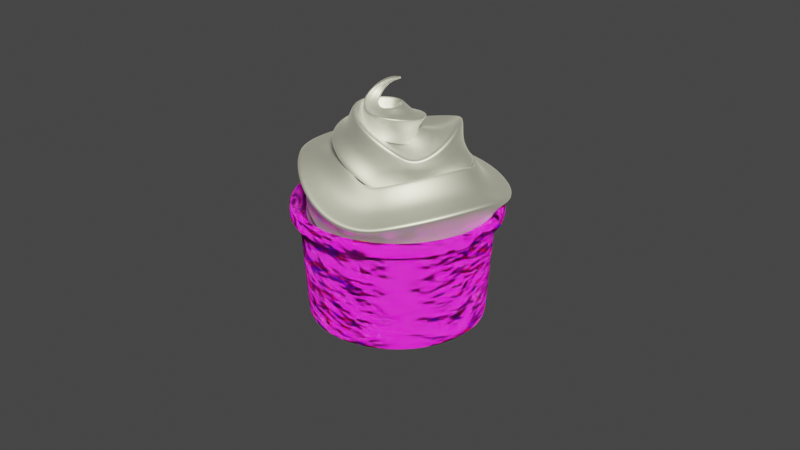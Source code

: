 # Source: ice_cream.blend  (saved by Blender 3.6.13; exported with 4.5.12 LTS)
import bpy
from mathutils import Matrix  # noqa: F401  (used for matrix-valued properties, if any)

bpy.ops.wm.read_factory_settings(use_empty=True)
scene = bpy.context.scene
scene.name = 'Scene'

# ---- collections
col_collection = bpy.data.collections.new('Collection'); scene.collection.children.link(col_collection)

# ---- images (referenced by path relative to the original .blend; pixels are not part of the script)
import os
ASSET_DIR = os.environ.get("B2B_ASSET_DIR", "")  # directory of the original .blend (textures are referenced by path, not embedded)
HERE = os.path.dirname(os.path.abspath(__file__))  # packed textures are extracted next to this script under _unpacked/

def load_image(name, relpath, width, height, colorspace="sRGB"):
    """Load a texture the original file referenced (path relative to the .blend, or extracted next to this script)."""
    p = next((c for c in (os.path.join(HERE, relpath), os.path.join(ASSET_DIR, relpath)) if relpath and os.path.exists(c)), "")
    if p:
        img = bpy.data.images.load(p, check_existing=True)
        img.name = name
    else:  # same state as the original file: an image datablock whose file is absent (Cycles renders it pink)
        img = bpy.data.images.new(name, width, height)
        img.source = "FILE"
        img.filepath = "//" + (relpath or name)
    img.colorspace_settings.name = colorspace
    return img
img_paper001_4k_jpg_roughness_jpg = load_image('Paper001_4K-JPG_Roughness.jpg', 'Paper001_4K-JPG/Paper001_4K-JPG_Roughness.jpg', 1024, 1024, 'Non-Color')
img_paper001_4k_jpg_normalgl_jpg = load_image('Paper001_4K-JPG_NormalGL.jpg', 'Paper001_4K-JPG/Paper001_4K-JPG_NormalGL.jpg', 1024, 1024, 'Non-Color')
img_paper001_4k_jpg_color_jpg = load_image('Paper001_4K-JPG_Color.jpg', 'Paper001_4K-JPG/Paper001_4K-JPG_Color.jpg', 1024, 1024, 'sRGB')
img_logo_png = load_image('logo.png', 'logo.png', 1024, 1024, 'sRGB')

# ---- materials (node trees are filled in below, after node groups)
mat_material_003 = bpy.data.materials.new('Material.003')
mat_material_003.use_transparent_shadow = False
mat_paper = bpy.data.materials.new('paper')
mat_paper.use_transparent_shadow = False

# ---- material node trees
mat_material_003.use_nodes = True; mat_material_003.node_tree.nodes.clear()
_N = mat_material_003.node_tree.nodes; _L = mat_material_003.node_tree.links
n0 = _N.new('ShaderNodeBsdfPrincipled'); n0.name = 'Principled BSDF'; n0.location = (-53, 350)
n0.distribution = 'GGX'
n0.subsurface_method = 'RANDOM_WALK_SKIN'
n0.inputs[0].default_value = (0.9904, 0.9904, 0.9904, 1.0)
n0.inputs[2].default_value = 0.6199
n0.inputs[3].default_value = 0.0
n0.inputs[8].default_value = 1.0
n0.inputs[9].default_value = (0.2, 0.2, 0.2)
n0.inputs[10].default_value = 0.04795
n0.inputs[11].default_value = 3.8
n0.inputs[12].default_value = 0.06022
n0.inputs[13].default_value = 0.9144
n0.inputs[19].default_value = 0.25
n0.inputs[20].default_value = 0.957
n0.inputs[24].default_value = 0.1505
n0.inputs[27].default_value = (0.0, 0.0, 0.0, 1.0)
n0.inputs[28].default_value = 1.0
n1 = _N.new('ShaderNodeOutputMaterial'); n1.name = 'Material Output'; n1.location = (237, 350)
_L.new(n0.outputs[0], n1.inputs[0])
n1.is_active_output = True
mat_paper.use_nodes = True; mat_paper.node_tree.nodes.clear()
_N = mat_paper.node_tree.nodes; _L = mat_paper.node_tree.links
n0 = _N.new('ShaderNodeTexImage'); n0.name = 'Image Texture.002'; n0.location = (-699, 61)
n0.image = img_paper001_4k_jpg_roughness_jpg
n1 = _N.new('ShaderNodeTexImage'); n1.name = 'Image Texture.001'; n1.location = (-711, -268)
n1.image = img_paper001_4k_jpg_normalgl_jpg
n2 = _N.new('ShaderNodeOutputMaterial'); n2.name = 'Material Output'; n2.location = (759, 327)
n3 = _N.new('ShaderNodeTexNoise'); n3.name = 'Noise Texture'; n3.location = (543, 204)
n3.inputs[2].default_value = 6.9
n4 = _N.new('ShaderNodeTexImage'); n4.name = 'Image Texture'; n4.location = (-719, 438)
n4.image = img_paper001_4k_jpg_color_jpg
n5 = _N.new('ShaderNodeRGBCurve'); n5.name = 'RGB Curves'; n5.location = (-410, 452)
_c = n5.mapping.curves[0]
while len(_c.points) > 2: _c.points.remove(_c.points[-1])
_c.points[0].location = (0.0, 0.0); _c.points[0].handle_type = 'AUTO'
_c.points[1].location = (0.19033, 0.73707); _c.points[1].handle_type = 'AUTO'
_p = _c.points.new(1.0, 1.0); _p.handle_type = 'AUTO'
_c = n5.mapping.curves[1]
while len(_c.points) > 2: _c.points.remove(_c.points[-1])
_c.points[0].location = (0.0, 0.0); _c.points[0].handle_type = 'AUTO'
_c.points[1].location = (0.52568, 0.26293); _c.points[1].handle_type = 'AUTO'
_p = _c.points.new(1.0, 1.0); _p.handle_type = 'AUTO'
_c = n5.mapping.curves[2]
while len(_c.points) > 2: _c.points.remove(_c.points[-1])
_c.points[0].location = (0.0, 0.0); _c.points[0].handle_type = 'AUTO'
_c.points[1].location = (0.87311, 0.51293); _c.points[1].handle_type = 'AUTO'
_p = _c.points.new(1.0, 1.0); _p.handle_type = 'AUTO'
_c = n5.mapping.curves[3]
while len(_c.points) > 2: _c.points.remove(_c.points[-1])
_c.points[0].location = (0.0, 0.0); _c.points[0].handle_type = 'AUTO'
_c.points[1].location = (0.39275, 0.60776); _c.points[1].handle_type = 'AUTO'
_p = _c.points.new(1.0, 1.0); _p.handle_type = 'AUTO'
n5.mapping.update()
n6 = _N.new('ShaderNodeMix'); n6.name = 'Mix'; n6.location = (-82, 759)
n6.data_type = 'RGBA'
n7 = _N.new('ShaderNodeTexImage'); n7.name = 'Image Texture.003'; n7.location = (-722, 809)
n7.image = img_logo_png
n7.extension = 'CLIP'
n8 = _N.new('ShaderNodeBsdfPrincipled'); n8.name = 'Principled BSDF'; n8.location = (176, 300)
n8.distribution = 'GGX'
n8.subsurface_method = 'RANDOM_WALK_SKIN'
n8.inputs[3].default_value = 1.45
n8.inputs[8].default_value = 1.0
n8.inputs[9].default_value = (3.4, 0.2, 0.1)
n8.inputs[10].default_value = 0.02405
n8.inputs[13].default_value = 0.02749
n8.inputs[27].default_value = (0.0, 0.0, 0.0, 1.0)
n8.inputs[28].default_value = 1.0
n9 = _N.new('ShaderNodeUVMap'); n9.name = 'UV Map'; n9.location = (-1027, 672)
n9.uv_map = 'Logo Map'
n10 = _N.new('ShaderNodeUVMap'); n10.name = 'UV Map.001'; n10.location = (-1079, 75)
n10.uv_map = 'Paper Map'
n11 = _N.new('ShaderNodeMix'); n11.name = 'Mix.001'; n11.location = (6, 180)
n11.data_type = 'RGBA'
n11.inputs[0].default_value = 0.02405
n11.inputs[7].default_value = (0.8, 0.8, 0.8, 1.0)
_L.new(n1.outputs[0], n8.inputs[5])
_L.new(n4.outputs[0], n5.inputs[1])
_L.new(n0.outputs[0], n8.inputs[2])
_L.new(n3.outputs[0], n2.inputs[2])
_L.new(n7.outputs[1], n6.inputs[0])
_L.new(n7.outputs[0], n6.inputs[7])
_L.new(n5.outputs[0], n6.inputs[6])
_L.new(n8.outputs[0], n2.inputs[0])
_L.new(n9.outputs[0], n7.inputs[0])
_L.new(n10.outputs[0], n4.inputs[0])
_L.new(n10.outputs[0], n0.inputs[0])
_L.new(n10.outputs[0], n1.inputs[0])
_L.new(n6.outputs[2], n11.inputs[6])
_L.new(n11.outputs[2], n8.inputs[0])
n2.is_active_output = True

# ---- world
world_world = bpy.data.worlds.new('World'); scene.world = world_world
world_world.use_nodes = True; world_world.node_tree.nodes.clear()
_N = world_world.node_tree.nodes; _L = world_world.node_tree.links
n0 = _N.new('ShaderNodeOutputWorld'); n0.name = 'World Output'; n0.location = (300, 300)
n1 = _N.new('ShaderNodeBackground'); n1.name = 'Background'; n1.location = (10, 300)
n1.inputs[0].default_value = (0.05088, 0.05088, 0.05088, 1.0)
_L.new(n1.outputs[0], n0.inputs[0])
n0.is_active_output = True
world_world.color = (0.05088, 0.05088, 0.05088)
world_world.use_sun_shadow = False
world_world.sun_shadow_jitter_overblur = 0.0

# ---- cameras
cam_camera = bpy.data.cameras.new('Camera')
cam_camera.clip_end = 100.0
cam_camera.ortho_scale = 7.314

# ---- lights
light_light = bpy.data.lights.new('Light', 'SUN')
light_light.color = (0.9876, 1.0, 0.7296)
light_light.transmission_factor = 0.0
light_light.angle = 0.1993
light_light.energy = 5.0
light_light.shadow_soft_size = 0.1
light_light.shadow_cascade_max_distance = 1000.0

# ---- meshes
me_cylinder_002 = bpy.data.meshes.new('Cylinder.002')
me_cylinder_002.from_pydata([(1.487e-10, 0.8886, -0.575), (0.0, 0.9607, 0.1324), (0.1734, 0.8716, -0.575), (0.1874, 0.9422, 0.1324), (0.3401, 0.821, -0.575), (0.3676, 0.8875, 0.1324), (0.4937, 0.7389, -0.575), (0.5337, 0.7988, 0.1324), (0.6284, 0.6284, -0.575), (0.6793, 0.6793, 0.1324), (0.7389, 0.4937, -0.575), (0.7988, 0.5337, 0.1324), (0.821, 0.3401, -0.575), (0.8875, 0.3676, 0.1324), (0.8716, 0.1734, -0.575), (0.9422, 0.1874, 0.1324), (0.8886, -2.597e-11, -0.575), (0.9607, 0.0, 0.1324), (0.8716, -0.1734, -0.575), (0.9422, -0.1874, 0.1324), (0.821, -0.3401, -0.575), (0.8875, -0.3676, 0.1324), (0.7389, -0.4937, -0.575), (0.7988, -0.5337, 0.1324), (0.6284, -0.6284, -0.575), (0.6793, -0.6793, 0.1324), (0.4937, -0.7389, -0.575), (0.5337, -0.7988, 0.1324), (0.3401, -0.821, -0.575), (0.3676, -0.8875, 0.1324), (0.1734, -0.8716, -0.575), (0.1874, -0.9422, 0.1324), (1.487e-10, -0.8886, -0.575), (0.0, -0.9607, 0.1324), (-0.1734, -0.8716, -0.575), (-0.1874, -0.9422, 0.1324), (-0.3401, -0.821, -0.575), (-0.3676, -0.8875, 0.1324), (-0.4937, -0.7389, -0.575), (-0.5337, -0.7988, 0.1324), (-0.6284, -0.6284, -0.575), (-0.6793, -0.6793, 0.1324), (-0.7389, -0.4937, -0.575), (-0.7988, -0.5337, 0.1324), (-0.821, -0.3401, -0.575), (-0.8875, -0.3676, 0.1324), (-0.8716, -0.1734, -0.575), (-0.9422, -0.1874, 0.1324), (-0.8886, -2.597e-11, -0.575), (-0.9607, 0.0, 0.1324), (-0.8716, 0.1734, -0.575), (-0.9422, 0.1874, 0.1324), (-0.821, 0.3401, -0.575), (-0.8875, 0.3676, 0.1324), (-0.7389, 0.4937, -0.575), (-0.7988, 0.5337, 0.1324), (-0.6284, 0.6284, -0.575), (-0.6793, 0.6793, 0.1324), (-0.4937, 0.7389, -0.575), (-0.5337, 0.7988, 0.1324), (-0.3401, 0.821, -0.575), (-0.3676, 0.8875, 0.1324), (-0.1734, 0.8716, -0.575), (-0.1874, 0.9422, 0.1324), (1.487e-10, 0.925, -0.6091), (0.1805, 0.9073, -0.6091), (0.2123, 1.068, 0.6177), (-5.354e-10, 1.088, 0.6177), (0.354, 0.8546, -0.6091), (0.4165, 1.006, 0.6177), (0.5139, 0.7691, -0.6091), (0.6047, 0.905, 0.6177), (0.6541, 0.6541, -0.6091), (0.7696, 0.7696, 0.6177), (0.7691, 0.5139, -0.6091), (0.905, 0.6047, 0.6177), (0.8546, 0.354, -0.6091), (1.006, 0.4165, 0.6177), (0.9073, 0.1805, -0.6091), (1.068, 0.2123, 0.6177), (0.925, -2.597e-11, -0.6091), (1.088, 0.0, 0.6177), (0.9073, -0.1805, -0.6091), (1.068, -0.2123, 0.6177), (0.8546, -0.354, -0.6091), (1.006, -0.4165, 0.6177), (0.7691, -0.5139, -0.6091), (0.905, -0.6047, 0.6177), (0.6541, -0.6541, -0.6091), (0.7696, -0.7696, 0.6177), (0.5139, -0.7691, -0.6091), (0.6047, -0.905, 0.6177), (0.354, -0.8546, -0.6091), (0.4165, -1.006, 0.6177), (0.1805, -0.9073, -0.6091), (0.2123, -1.068, 0.6177), (1.487e-10, -0.925, -0.6091), (-5.354e-10, -1.088, 0.6177), (-0.1805, -0.9073, -0.6091), (-0.2123, -1.068, 0.6177), (-0.354, -0.8546, -0.6091), (-0.4165, -1.006, 0.6177), (-0.5139, -0.7691, -0.6091), (-0.6047, -0.905, 0.6177), (-0.6541, -0.6541, -0.6091), (-0.7696, -0.7696, 0.6177), (-0.7691, -0.5139, -0.6091), (-0.905, -0.6047, 0.6177), (-0.8546, -0.354, -0.6091), (-1.006, -0.4165, 0.6177), (-0.9073, -0.1805, -0.6091), (-1.068, -0.2123, 0.6177), (-0.925, -2.597e-11, -0.6091), (-1.088, 0.0, 0.6177), (-0.9073, 0.1805, -0.6091), (-1.068, 0.2123, 0.6177), (-0.8546, 0.354, -0.6091), (-1.006, 0.4165, 0.6177), (-0.7691, 0.5139, -0.6091), (-0.905, 0.6047, 0.6177), (-0.6541, 0.6541, -0.6091), (-0.7696, 0.7696, 0.6177), (-0.5139, 0.7691, -0.6091), (-0.6047, 0.905, 0.6177), (-0.354, 0.8546, -0.6091), (-0.4165, 1.006, 0.6177), (-0.1805, 0.9073, -0.6091), (-0.2123, 1.068, 0.6177), (0.0, 1.0, 0.495), (0.2123, 1.068, 0.4898), (0.4165, 1.006, 0.4898), (0.6047, 0.905, 0.4898), (0.7696, 0.7696, 0.4898), (0.905, 0.6047, 0.4898), (1.006, 0.4165, 0.4898), (1.068, 0.2123, 0.4898), (1.088, 0.0, 0.4898), (1.068, -0.2123, 0.4898), (1.006, -0.4165, 0.4898), (0.905, -0.6047, 0.4898), (0.7696, -0.7696, 0.4898), (0.6047, -0.905, 0.4898), (0.4165, -1.006, 0.4898), (0.2123, -1.068, 0.4898), (-5.354e-10, -1.088, 0.4898), (-0.2123, -1.068, 0.4898), (-0.4165, -1.006, 0.4898), (-0.6047, -0.905, 0.4898), (-0.7696, -0.7696, 0.4898), (-0.905, -0.6047, 0.4898), (-1.006, -0.4165, 0.4898), (-1.068, -0.2123, 0.4898), (-1.088, 0.0, 0.4898), (-1.068, 0.2123, 0.4898), (-1.006, 0.4165, 0.4898), (-0.905, 0.6047, 0.4898), (-0.7696, 0.7696, 0.4898), (-0.6047, 0.905, 0.4898), (-0.4165, 1.006, 0.4898), (-0.2123, 1.068, 0.4898), (0.1951, 0.9808, 0.6125), (0.0, 1.0, 0.6125), (0.3827, 0.9239, 0.6125), (0.5556, 0.8315, 0.6125), (0.7071, 0.7071, 0.6125), (0.8315, 0.5556, 0.6125), (0.9239, 0.3827, 0.6125), (0.9808, 0.1951, 0.6125), (1.0, 0.0, 0.6125), (0.9808, -0.1951, 0.6125), (0.9239, -0.3827, 0.6125), (0.8315, -0.5556, 0.6125), (0.7071, -0.7071, 0.6125), (0.5556, -0.8315, 0.6125), (0.3827, -0.9239, 0.6125), (0.1951, -0.9808, 0.6125), (0.0, -1.0, 0.6125), (-0.1951, -0.9808, 0.6125), (-0.3827, -0.9239, 0.6125), (-0.5556, -0.8315, 0.6125), (-0.7071, -0.7071, 0.6125), (-0.8315, -0.5556, 0.6125), (-0.9239, -0.3827, 0.6125), (-0.9808, -0.1951, 0.6125), (-1.0, 0.0, 0.6125), (-0.9808, 0.1951, 0.6125), (-0.9239, 0.3827, 0.6125), (-0.8315, 0.5556, 0.6125), (-0.7071, 0.7071, 0.6125), (-0.5556, 0.8315, 0.6125), (-0.3827, 0.9239, 0.6125), (-0.1951, 0.9808, 0.6125), (-0.1951, 0.9808, 0.495), (-5.354e-10, 1.088, 0.4898), (-0.3827, 0.9239, 0.495), (-0.5556, 0.8315, 0.495), (-0.7071, 0.7071, 0.495), (-0.8315, 0.5556, 0.495), (-0.9239, 0.3827, 0.495), (-0.9808, 0.1951, 0.495), (-1.0, 0.0, 0.495), (-0.9808, -0.1951, 0.495), (-0.9239, -0.3827, 0.495), (-0.8315, -0.5556, 0.495), (-0.7071, -0.7071, 0.495), (-0.5556, -0.8315, 0.495), (-0.3827, -0.9239, 0.495), (-0.1951, -0.9808, 0.495), (0.0, -1.0, 0.495), (0.1951, -0.9808, 0.495), (0.3827, -0.9239, 0.495), (0.5556, -0.8315, 0.495), (0.7071, -0.7071, 0.495), (0.8315, -0.5556, 0.495), (0.9239, -0.3827, 0.495), (0.9808, -0.1951, 0.495), (1.0, 0.0, 0.495), (0.9808, 0.1951, 0.495), (0.9239, 0.3827, 0.495), (0.8315, 0.5556, 0.495), (0.7071, 0.7071, 0.495), (0.5556, 0.8315, 0.495), (0.3827, 0.9239, 0.495), (0.1951, 0.9808, 0.495)], [], [(193, 67, 66, 129), (129, 66, 69, 130), (130, 69, 71, 131), (131, 71, 73, 132), (132, 73, 75, 133), (133, 75, 77, 134), (134, 77, 79, 135), (135, 79, 81, 136), (136, 81, 83, 137), (137, 83, 85, 138), (138, 85, 87, 139), (139, 87, 89, 140), (140, 89, 91, 141), (141, 91, 93, 142), (142, 93, 95, 143), (143, 95, 97, 144), (144, 97, 99, 145), (145, 99, 101, 146), (146, 101, 103, 147), (147, 103, 105, 148), (148, 105, 107, 149), (149, 107, 109, 150), (150, 109, 111, 151), (151, 111, 113, 152), (152, 113, 115, 153), (153, 115, 117, 154), (154, 117, 119, 155), (155, 119, 121, 156), (156, 121, 123, 157), (157, 123, 125, 158), (3, 1, 63, 61, 59, 57, 55, 53, 51, 49, 47, 45, 43, 41, 39, 37, 35, 33, 31, 29, 27, 25, 23, 21, 19, 17, 15, 13, 11, 9, 7, 5), (158, 125, 127, 159), (159, 127, 67, 193), (0, 2, 4, 6, 8, 10, 12, 14, 16, 18, 20, 22, 24, 26, 28, 30, 32, 34, 36, 38, 40, 42, 44, 46, 48, 50, 52, 54, 56, 58, 60, 62), (2, 0, 64, 65), (1, 3, 160, 161), (4, 2, 65, 68), (3, 5, 162, 160), (6, 4, 68, 70), (5, 7, 163, 162), (8, 6, 70, 72), (7, 9, 164, 163), (10, 8, 72, 74), (9, 11, 165, 164), (12, 10, 74, 76), (11, 13, 166, 165), (14, 12, 76, 78), (13, 15, 167, 166), (16, 14, 78, 80), (15, 17, 168, 167), (18, 16, 80, 82), (17, 19, 169, 168), (20, 18, 82, 84), (19, 21, 170, 169), (22, 20, 84, 86), (21, 23, 171, 170), (24, 22, 86, 88), (23, 25, 172, 171), (26, 24, 88, 90), (25, 27, 173, 172), (28, 26, 90, 92), (27, 29, 174, 173), (30, 28, 92, 94), (29, 31, 175, 174), (32, 30, 94, 96), (31, 33, 176, 175), (34, 32, 96, 98), (33, 35, 177, 176), (36, 34, 98, 100), (35, 37, 178, 177), (38, 36, 100, 102), (37, 39, 179, 178), (40, 38, 102, 104), (39, 41, 180, 179), (42, 40, 104, 106), (41, 43, 181, 180), (44, 42, 106, 108), (43, 45, 182, 181), (46, 44, 108, 110), (45, 47, 183, 182), (48, 46, 110, 112), (47, 49, 184, 183), (50, 48, 112, 114), (49, 51, 185, 184), (52, 50, 114, 116), (51, 53, 186, 185), (54, 52, 116, 118), (53, 55, 187, 186), (56, 54, 118, 120), (55, 57, 188, 187), (58, 56, 120, 122), (57, 59, 189, 188), (60, 58, 122, 124), (59, 61, 190, 189), (62, 60, 124, 126), (61, 63, 191, 190), (0, 62, 126, 64), (63, 1, 161, 191), (126, 192, 128, 64), (124, 194, 192, 126), (122, 195, 194, 124), (120, 196, 195, 122), (118, 197, 196, 120), (116, 198, 197, 118), (114, 199, 198, 116), (112, 200, 199, 114), (110, 201, 200, 112), (108, 202, 201, 110), (106, 203, 202, 108), (104, 204, 203, 106), (102, 205, 204, 104), (100, 206, 205, 102), (98, 207, 206, 100), (96, 208, 207, 98), (94, 209, 208, 96), (92, 210, 209, 94), (90, 211, 210, 92), (88, 212, 211, 90), (86, 213, 212, 88), (84, 214, 213, 86), (82, 215, 214, 84), (80, 216, 215, 82), (78, 217, 216, 80), (76, 218, 217, 78), (74, 219, 218, 76), (72, 220, 219, 74), (70, 221, 220, 72), (68, 222, 221, 70), (65, 223, 222, 68), (64, 128, 223, 65), (66, 67, 161, 160), (69, 66, 160, 162), (71, 69, 162, 163), (73, 71, 163, 164), (75, 73, 164, 165), (77, 75, 165, 166), (79, 77, 166, 167), (81, 79, 167, 168), (83, 81, 168, 169), (85, 83, 169, 170), (87, 85, 170, 171), (89, 87, 171, 172), (91, 89, 172, 173), (93, 91, 173, 174), (95, 93, 174, 175), (97, 95, 175, 176), (99, 97, 176, 177), (101, 99, 177, 178), (103, 101, 178, 179), (105, 103, 179, 180), (107, 105, 180, 181), (109, 107, 181, 182), (111, 109, 182, 183), (113, 111, 183, 184), (115, 113, 184, 185), (117, 115, 185, 186), (119, 117, 186, 187), (121, 119, 187, 188), (123, 121, 188, 189), (125, 123, 189, 190), (127, 125, 190, 191), (67, 127, 191, 161), (159, 193, 128, 192), (158, 159, 192, 194), (157, 158, 194, 195), (156, 157, 195, 196), (155, 156, 196, 197), (154, 155, 197, 198), (153, 154, 198, 199), (152, 153, 199, 200), (151, 152, 200, 201), (150, 151, 201, 202), (149, 150, 202, 203), (148, 149, 203, 204), (147, 148, 204, 205), (146, 147, 205, 206), (145, 146, 206, 207), (144, 145, 207, 208), (143, 144, 208, 209), (142, 143, 209, 210), (141, 142, 210, 211), (140, 141, 211, 212), (139, 140, 212, 213), (138, 139, 213, 214), (137, 138, 214, 215), (136, 137, 215, 216), (135, 136, 216, 217), (134, 135, 217, 218), (133, 134, 218, 219), (132, 133, 219, 220), (131, 132, 220, 221), (130, 131, 221, 222), (129, 130, 222, 223), (193, 129, 223, 128)])
_k = {(64, 65): 0.6, (160, 161): 0.35624, (65, 68): 0.6, (160, 162): 0.35624, (68, 70): 0.6, (162, 163): 0.35624, (70, 72): 0.6, (163, 164): 0.35624, (72, 74): 0.6, (164, 165): 0.35624, (74, 76): 0.6, (165, 166): 0.35624, (76, 78): 0.6, (166, 167): 0.35624, (78, 80): 0.6, (167, 168): 0.35624, (80, 82): 0.6, (168, 169): 0.35624, (82, 84): 0.6, (169, 170): 0.35624, (84, 86): 0.6, (170, 171): 0.35624, (86, 88): 0.6, (171, 172): 0.35624, (88, 90): 0.6, (172, 173): 0.35624, (90, 92): 0.6, (173, 174): 0.35624, (92, 94): 0.6, (174, 175): 0.35624, (94, 96): 0.6, (175, 176): 0.35624, (96, 98): 0.6, (176, 177): 0.35624, (98, 100): 0.6, (177, 178): 0.35624, (100, 102): 0.6, (178, 179): 0.35624, (102, 104): 0.6, (179, 180): 0.35624, (104, 106): 0.6, (180, 181): 0.35624, (106, 108): 0.6, (181, 182): 0.35624, (108, 110): 0.6, (182, 183): 0.35624, (110, 112): 0.6, (183, 184): 0.35624, (112, 114): 0.6, (184, 185): 0.35624, (114, 116): 0.6, (185, 186): 0.35624, (116, 118): 0.6, (186, 187): 0.35624, (118, 120): 0.6, (187, 188): 0.35624, (120, 122): 0.6, (188, 189): 0.35624, (122, 124): 0.6, (189, 190): 0.35624, (124, 126): 0.6, (190, 191): 0.35624, (64, 126): 0.6, (161, 191): 0.35624, (0, 2): 1.0, (1, 3): 1.0, (2, 4): 1.0, (3, 5): 1.0, (4, 6): 1.0, (5, 7): 1.0, (6, 8): 1.0, (7, 9): 1.0, (8, 10): 1.0, (9, 11): 1.0, (10, 12): 1.0, (11, 13): 1.0, (12, 14): 1.0, (13, 15): 1.0, (14, 16): 1.0, (15, 17): 1.0, (16, 18): 1.0, (17, 19): 1.0, (18, 20): 1.0, (19, 21): 1.0, (20, 22): 1.0, (21, 23): 1.0, (22, 24): 1.0, (23, 25): 1.0, (24, 26): 1.0, (25, 27): 1.0, (26, 28): 1.0, (27, 29): 1.0, (28, 30): 1.0, (29, 31): 1.0, (30, 32): 1.0, (31, 33): 1.0, (32, 34): 1.0, (33, 35): 1.0, (34, 36): 1.0, (35, 37): 1.0, (36, 38): 1.0, (37, 39): 1.0, (38, 40): 1.0, (39, 41): 1.0, (40, 42): 1.0, (41, 43): 1.0, (42, 44): 1.0, (43, 45): 1.0, (44, 46): 1.0, (45, 47): 1.0, (46, 48): 1.0, (47, 49): 1.0, (48, 50): 1.0, (49, 51): 1.0, (50, 52): 1.0, (51, 53): 1.0, (52, 54): 1.0, (53, 55): 1.0, (54, 56): 1.0, (55, 57): 1.0, (56, 58): 1.0, (57, 59): 1.0, (58, 60): 1.0, (59, 61): 1.0, (60, 62): 1.0, (61, 63): 1.0, (0, 62): 1.0, (1, 63): 1.0, (128, 192): 0.96493, (192, 194): 0.96493, (194, 195): 0.96493, (195, 196): 0.96493, (196, 197): 0.96493, (197, 198): 0.96493, (198, 199): 0.96493, (199, 200): 0.96493, (200, 201): 0.96493, (201, 202): 0.96493, (202, 203): 0.96493, (203, 204): 0.96493, (204, 205): 0.96493, (205, 206): 0.96493, (206, 207): 0.96493, (207, 208): 0.96493, (208, 209): 0.96493, (209, 210): 0.96493, (210, 211): 0.96493, (211, 212): 0.96493, (212, 213): 0.96493, (213, 214): 0.96493, (214, 215): 0.96493, (215, 216): 0.96493, (216, 217): 0.96493, (217, 218): 0.96493, (218, 219): 0.96493, (219, 220): 0.96493, (220, 221): 0.96493, (221, 222): 0.96493, (222, 223): 0.96493, (128, 223): 0.96493, (66, 67): 0.28046, (66, 69): 0.28046, (69, 71): 0.28046, (71, 73): 0.28046, (73, 75): 0.28046, (75, 77): 0.28046, (77, 79): 0.28046, (79, 81): 0.28046, (81, 83): 0.28046, (83, 85): 0.28046, (85, 87): 0.28046, (87, 89): 0.28046, (89, 91): 0.28046, (91, 93): 0.28046, (93, 95): 0.28046, (95, 97): 0.28046, (97, 99): 0.28046, (99, 101): 0.28046, (101, 103): 0.28046, (103, 105): 0.28046, (105, 107): 0.28046, (107, 109): 0.28046, (109, 111): 0.28046, (111, 113): 0.28046, (113, 115): 0.28046, (115, 117): 0.28046, (117, 119): 0.28046, (119, 121): 0.28046, (121, 123): 0.28046, (123, 125): 0.28046, (125, 127): 0.28046, (67, 127): 0.28046, (159, 193): 1.0, (158, 159): 1.0, (157, 158): 1.0, (156, 157): 1.0, (155, 156): 1.0, (154, 155): 1.0, (153, 154): 1.0, (152, 153): 1.0, (151, 152): 1.0, (150, 151): 1.0, (149, 150): 1.0, (148, 149): 1.0, (147, 148): 1.0, (146, 147): 1.0, (145, 146): 1.0, (144, 145): 1.0, (143, 144): 1.0, (142, 143): 1.0, (141, 142): 1.0, (140, 141): 1.0, (139, 140): 1.0, (138, 139): 1.0, (137, 138): 1.0, (136, 137): 1.0, (135, 136): 1.0, (134, 135): 1.0, (133, 134): 1.0, (132, 133): 1.0, (131, 132): 1.0, (130, 131): 1.0, (129, 130): 1.0, (129, 193): 1.0}
me_cylinder_002.attributes.new('crease_edge', 'FLOAT', 'EDGE').data.foreach_set('value', [_k.get((min(e.vertices), max(e.vertices)), 0.0) for e in me_cylinder_002.edges])
_uv = me_cylinder_002.uv_layers.new(name='Paper Map')
_uv.uv.foreach_set('vector', [0.7908, 0.5424, 0.76, 0.5358, 0.7607, 0.4539, 0.7919, 0.451, 0.7919, 0.451, 0.7607, 0.4539, 0.7527, 0.3728, 0.7834, 0.3601, 0.7834, 0.3601, 0.7527, 0.3728, 0.7352, 0.2946, 0.7642, 0.271, 0.7642, 0.271, 0.7352, 0.2946, 0.709, 0.2228, 0.7343, 0.1896, 0.7343, 0.1896, 0.709, 0.2228, 0.6744, 0.1631, 0.695, 0.122, 0.695, 0.122, 0.6744, 0.1631, 0.6338, 0.1168, 0.6494, 0.06989, 0.6494, 0.06989, 0.6338, 0.1168, 0.5893, 0.08393, 0.5995, 0.03297, 0.5995, 0.03297, 0.5893, 0.08393, 0.5416, 0.06601, 0.546, 0.013, 0.546, 0.013, 0.5416, 0.06601, 0.4927, 0.06434, 0.491, 0.01001, 0.491, 0.01001, 0.4927, 0.06434, 0.4443, 0.07782, 0.4367, 0.02485, 0.4367, 0.02485, 0.4443, 0.07782, 0.3978, 0.1077, 0.384, 0.05801, 0.384, 0.05801, 0.3978, 0.1077, 0.3555, 0.1527, 0.336, 0.1085, 0.336, 0.1085, 0.3555, 0.1527, 0.3197, 0.212, 0.2954, 0.1757, 0.2954, 0.1757, 0.3197, 0.212, 0.2917, 0.2819, 0.2638, 0.2551, 0.2638, 0.2551, 0.2917, 0.2819, 0.2728, 0.3589, 0.2428, 0.3422, 0.2428, 0.3422, 0.2728, 0.3589, 0.2626, 0.4397, 0.2319, 0.433, 0.2319, 0.433, 0.2626, 0.4397, 0.262, 0.5215, 0.2308, 0.5244, 0.2308, 0.5244, 0.262, 0.5215, 0.2699, 0.6026, 0.2392, 0.6152, 0.2392, 0.6152, 0.2699, 0.6026, 0.2874, 0.6807, 0.2584, 0.7043, 0.2584, 0.7043, 0.2874, 0.6807, 0.3136, 0.7525, 0.2883, 0.7857, 0.2883, 0.7857, 0.3136, 0.7525, 0.3482, 0.8122, 0.3275, 0.8533, 0.3275, 0.8533, 0.3482, 0.8122, 0.3887, 0.8585, 0.3732, 0.9054, 0.3732, 0.9054, 0.3887, 0.8585, 0.4333, 0.8914, 0.423, 0.9424, 0.423, 0.9424, 0.4333, 0.8914, 0.481, 0.9094, 0.4766, 0.9624, 0.4766, 0.9624, 0.481, 0.9094, 0.5299, 0.9111, 0.5316, 0.9655, 0.5316, 0.9655, 0.5299, 0.9111, 0.5783, 0.8977, 0.5859, 0.9507, 0.5859, 0.9507, 0.5783, 0.8977, 0.6248, 0.8678, 0.6386, 0.9175, 0.6386, 0.9175, 0.6248, 0.8678, 0.6671, 0.8228, 0.6867, 0.867, 0.6867, 0.867, 0.6671, 0.8228, 0.703, 0.7635, 0.7272, 0.7998, 0.7272, 0.7998, 0.703, 0.7635, 0.731, 0.6936, 0.7589, 0.7204, 0.7845, 0.6751, 0.776, 0.6402, 0.7716, 0.603, 0.7716, 0.5652, 0.776, 0.5281, 0.7845, 0.4931, 0.7968, 0.4616, 0.8125, 0.4349, 0.8309, 0.4138, 0.8514, 0.3994, 0.8732, 0.392, 0.8954, 0.392, 0.9172, 0.3994, 0.9377, 0.4138, 0.9561, 0.4349, 0.9718, 0.4616, 0.9842, 0.4931, 0.9927, 0.5281, 0.997, 0.5652, 0.997, 0.603, 0.9927, 0.6402, 0.9842, 0.6751, 0.9718, 0.7066, 0.9561, 0.7334, 0.9377, 0.7544, 0.9172, 0.7689, 0.8954, 0.7763, 0.8732, 0.7763, 0.8514, 0.7689, 0.8309, 0.7544, 0.8125, 0.7334, 0.7968, 0.7066, 0.7589, 0.7204, 0.731, 0.6936, 0.7498, 0.6166, 0.7799, 0.6333, 0.7799, 0.6333, 0.7498, 0.6166, 0.76, 0.5358, 0.7908, 0.5424, 0.6843, 0.1252, 0.724, 0.1929, 0.7552, 0.2726, 0.7767, 0.3611, 0.7877, 0.455, 0.7877, 0.5508, 0.7767, 0.6447, 0.7552, 0.7332, 0.724, 0.8129, 0.6843, 0.8806, 0.6376, 0.9338, 0.5857, 0.9704, 0.5306, 0.9891, 0.4745, 0.9891, 0.4194, 0.9704, 0.3675, 0.9338, 0.3208, 0.8806, 0.2811, 0.8129, 0.2498, 0.7332, 0.2284, 0.6447, 0.2174, 0.5508, 0.2174, 0.455, 0.2284, 0.3611, 0.2498, 0.2726, 0.2811, 0.1929, 0.3208, 0.1252, 0.3675, 0.072, 0.4194, 0.03534, 0.4745, 0.01666, 0.5306, 0.01666, 0.5857, 0.03534, 0.6376, 0.072, 0.7977, 0.5353, 0.7974, 0.4515, 0.8233, 0.4468, 0.824, 0.5389, 0.6867, 0.5404, 0.6876, 0.4826, 0.7998, 0.4668, 0.7982, 0.5617, 0.7886, 0.6177, 0.7977, 0.5353, 0.824, 0.5389, 0.8142, 0.6301, 0.6876, 0.4826, 0.6818, 0.4256, 0.79, 0.3733, 0.7998, 0.4668, 0.7701, 0.6956, 0.7886, 0.6177, 0.8142, 0.6301, 0.7938, 0.7164, 0.6818, 0.4256, 0.6694, 0.3716, 0.7693, 0.2835, 0.79, 0.3733, 0.7427, 0.7659, 0.7701, 0.6956, 0.7938, 0.7164, 0.7637, 0.7946, 0.6694, 0.3716, 0.6508, 0.3228, 0.7392, 0.2011, 0.7693, 0.2835, 0.7075, 0.8259, 0.7427, 0.7659, 0.7637, 0.7946, 0.7248, 0.862, 0.6508, 0.3228, 0.6273, 0.2817, 0.6997, 0.132, 0.7392, 0.2011, 0.6662, 0.8729, 0.7075, 0.8259, 0.7248, 0.862, 0.6785, 0.9129, 0.6273, 0.2817, 0.5996, 0.2491, 0.6533, 0.07782, 0.6997, 0.132, 0.6204, 0.9043, 0.6662, 0.8729, 0.6785, 0.9129, 0.6279, 0.9485, 0.5996, 0.2491, 0.5681, 0.2262, 0.6015, 0.04061, 0.6533, 0.07782, 0.5718, 0.9202, 0.6204, 0.9043, 0.6279, 0.9485, 0.574, 0.9648, 0.5681, 0.2262, 0.5341, 0.2141, 0.5462, 0.02071, 0.6015, 0.04061, 0.5226, 0.9189, 0.5718, 0.9202, 0.574, 0.9648, 0.5199, 0.964, 0.5341, 0.2141, 0.4993, 0.2124, 0.4897, 0.01744, 0.5462, 0.02071, 0.474, 0.9014, 0.5226, 0.9189, 0.5199, 0.964, 0.4662, 0.9452, 0.4993, 0.2124, 0.465, 0.2221, 0.4338, 0.03392, 0.4897, 0.01744, 0.4278, 0.8682, 0.474, 0.9014, 0.4662, 0.9452, 0.4151, 0.9091, 0.465, 0.2221, 0.4325, 0.243, 0.3804, 0.06871, 0.4338, 0.03392, 0.3862, 0.8196, 0.4278, 0.8682, 0.4151, 0.9091, 0.3684, 0.8561, 0.4325, 0.243, 0.4031, 0.2742, 0.332, 0.1213, 0.3804, 0.06871, 0.3506, 0.7586, 0.3862, 0.8196, 0.3684, 0.8561, 0.3292, 0.7874, 0.4031, 0.2742, 0.3778, 0.3145, 0.2905, 0.1887, 0.332, 0.1213, 0.323, 0.687, 0.3506, 0.7586, 0.3292, 0.7874, 0.299, 0.708, 0.3778, 0.3145, 0.3578, 0.3622, 0.2581, 0.2688, 0.2905, 0.1887, 0.3043, 0.6082, 0.323, 0.687, 0.299, 0.708, 0.2786, 0.6207, 0.3578, 0.3622, 0.3436, 0.4154, 0.2357, 0.3572, 0.2581, 0.2688, 0.2947, 0.5254, 0.3043, 0.6082, 0.2786, 0.6207, 0.2686, 0.5295, 0.3436, 0.4154, 0.3359, 0.4721, 0.2245, 0.4508, 0.2357, 0.3572, 0.2951, 0.441, 0.2947, 0.5254, 0.2686, 0.5295, 0.2686, 0.4368, 0.3359, 0.4721, 0.3349, 0.53, 0.2229, 0.5456, 0.2245, 0.4508, 0.3049, 0.3579, 0.2951, 0.441, 0.2686, 0.4368, 0.2792, 0.345, 0.3349, 0.53, 0.3408, 0.587, 0.2327, 0.6391, 0.2229, 0.5456, 0.3239, 0.2796, 0.3049, 0.3579, 0.2792, 0.345, 0.3002, 0.2583, 0.3408, 0.587, 0.3531, 0.6409, 0.2533, 0.7288, 0.2327, 0.6391, 0.3516, 0.2091, 0.3239, 0.2796, 0.3002, 0.2583, 0.3307, 0.1801, 0.3531, 0.6409, 0.3715, 0.6895, 0.2834, 0.8112, 0.2533, 0.7288, 0.3871, 0.1492, 0.3516, 0.2091, 0.3307, 0.1801, 0.3699, 0.1131, 0.3715, 0.6895, 0.395, 0.7306, 0.3229, 0.8802, 0.2834, 0.8112, 0.4283, 0.1026, 0.3871, 0.1492, 0.3699, 0.1131, 0.4161, 0.06274, 0.395, 0.7306, 0.423, 0.7635, 0.3693, 0.9345, 0.3229, 0.8802, 0.4739, 0.07111, 0.4283, 0.1026, 0.4161, 0.06274, 0.4664, 0.02715, 0.423, 0.7635, 0.4546, 0.7864, 0.4211, 0.9718, 0.3693, 0.9345, 0.5221, 0.0557, 0.4739, 0.07111, 0.4664, 0.02715, 0.52, 0.0114, 0.4546, 0.7864, 0.4886, 0.7984, 0.4764, 0.9917, 0.4211, 0.9718, 0.571, 0.05697, 0.5221, 0.0557, 0.52, 0.0114, 0.5737, 0.01227, 0.4886, 0.7984, 0.5234, 0.8001, 0.533, 0.995, 0.4764, 0.9917, 0.619, 0.07473, 0.571, 0.05697, 0.5737, 0.01227, 0.627, 0.03129, 0.5234, 0.8001, 0.5577, 0.7904, 0.5888, 0.9786, 0.533, 0.995, 0.6646, 0.1085, 0.619, 0.07473, 0.627, 0.03129, 0.6775, 0.06796, 0.5577, 0.7904, 0.5901, 0.7695, 0.6422, 0.9438, 0.5888, 0.9786, 0.7058, 0.1574, 0.6646, 0.1085, 0.6775, 0.06796, 0.7237, 0.1214, 0.5901, 0.7695, 0.6196, 0.7383, 0.6906, 0.8913, 0.6422, 0.9438, 0.7409, 0.2189, 0.7058, 0.1574, 0.7237, 0.1214, 0.7623, 0.1904, 0.6196, 0.7383, 0.6449, 0.698, 0.7322, 0.8238, 0.6906, 0.8913, 0.7681, 0.2907, 0.7409, 0.2189, 0.7623, 0.1904, 0.7921, 0.2698, 0.6449, 0.698, 0.6649, 0.6502, 0.7646, 0.7437, 0.7322, 0.8238, 0.7873, 0.3693, 0.7681, 0.2907, 0.7921, 0.2698, 0.8128, 0.3564, 0.6649, 0.6502, 0.679, 0.597, 0.787, 0.6553, 0.7646, 0.7437, 0.7974, 0.4515, 0.7873, 0.3693, 0.8128, 0.3564, 0.8233, 0.4468, 0.679, 0.597, 0.6867, 0.5404, 0.7982, 0.5617, 0.787, 0.6553, 0.5552, 0.4061, 0.7118, 0.1843, 0.7429, 0.264, 0.565, 0.4289, 0.543, 0.3867, 0.672, 0.116, 0.7118, 0.1843, 0.5552, 0.4061, 0.5288, 0.3718, 0.6248, 0.06202, 0.672, 0.116, 0.543, 0.3867, 0.5131, 0.3618, 0.5721, 0.02452, 0.6248, 0.06202, 0.5288, 0.3718, 0.4965, 0.3573, 0.5159, 0.005226, 0.5721, 0.02452, 0.5131, 0.3618, 0.4798, 0.3583, 0.4582, 0.005102, 0.5159, 0.005226, 0.4965, 0.3573, 0.4636, 0.3649, 0.4013, 0.0244, 0.4582, 0.005102, 0.4798, 0.3583, 0.4484, 0.3768, 0.3475, 0.06262, 0.4013, 0.0244, 0.4636, 0.3649, 0.4346, 0.3923, 0.3019, 0.1238, 0.3475, 0.06262, 0.4484, 0.3768, 0.4232, 0.4131, 0.2616, 0.1932, 0.3019, 0.1238, 0.4346, 0.3923, 0.414, 0.4364, 0.2338, 0.278, 0.2616, 0.1932, 0.4232, 0.4131, 0.4082, 0.463, 0.2126, 0.3669, 0.2338, 0.278, 0.414, 0.4364, 0.4051, 0.4904, 0.206, 0.4618, 0.2126, 0.3669, 0.4082, 0.463, 0.4057, 0.5188, 0.2063, 0.556, 0.206, 0.4618, 0.4051, 0.4904, 0.4095, 0.5462, 0.2174, 0.6488, 0.2063, 0.556, 0.4057, 0.5188, 0.4165, 0.5718, 0.2389, 0.7366, 0.2174, 0.6488, 0.4095, 0.5462, 0.4262, 0.5944, 0.2702, 0.816, 0.2389, 0.7366, 0.4165, 0.5718, 0.4384, 0.6132, 0.3101, 0.8837, 0.2702, 0.816, 0.4262, 0.5944, 0.4525, 0.6276, 0.3573, 0.9372, 0.3101, 0.8837, 0.4384, 0.6132, 0.4682, 0.6368, 0.4098, 0.9741, 0.3573, 0.9372, 0.4525, 0.6276, 0.4848, 0.6411, 0.4659, 0.993, 0.4098, 0.9741, 0.4682, 0.6368, 0.5017, 0.6404, 0.5233, 0.993, 0.4659, 0.993, 0.4848, 0.6411, 0.5181, 0.6341, 0.5799, 0.9738, 0.5233, 0.993, 0.5017, 0.6404, 0.5334, 0.6225, 0.6335, 0.936, 0.5799, 0.9738, 0.5181, 0.6341, 0.5471, 0.6072, 0.679, 0.8753, 0.6335, 0.936, 0.5334, 0.6225, 0.5586, 0.5869, 0.7192, 0.8064, 0.679, 0.8753, 0.5471, 0.6072, 0.5675, 0.5636, 0.7471, 0.722, 0.7192, 0.8064, 0.5586, 0.5869, 0.5735, 0.5375, 0.7684, 0.6335, 0.7471, 0.722, 0.5675, 0.5636, 0.5763, 0.5098, 0.7752, 0.5389, 0.7684, 0.6335, 0.5735, 0.5375, 0.5758, 0.4817, 0.7751, 0.4449, 0.7752, 0.5389, 0.5763, 0.5098, 0.572, 0.4544, 0.7642, 0.352, 0.7751, 0.4449, 0.5758, 0.4817, 0.565, 0.4289, 0.7429, 0.264, 0.7642, 0.352, 0.572, 0.4544, 0.7649, 0.4578, 0.7642, 0.5526, 0.7408, 0.5481, 0.7422, 0.4607, 0.7557, 0.364, 0.7649, 0.4578, 0.7422, 0.4607, 0.7332, 0.3745, 0.7355, 0.2736, 0.7557, 0.364, 0.7332, 0.3745, 0.7141, 0.2918, 0.7051, 0.1905, 0.7355, 0.2736, 0.7141, 0.2918, 0.6864, 0.2158, 0.6651, 0.1214, 0.7051, 0.1905, 0.6864, 0.2158, 0.65, 0.1522, 0.6182, 0.06786, 0.6651, 0.1214, 0.65, 0.1522, 0.6072, 0.1022, 0.5667, 0.02983, 0.6182, 0.06786, 0.6072, 0.1022, 0.5596, 0.06793, 0.5114, 0.009092, 0.5667, 0.02983, 0.5596, 0.06793, 0.5086, 0.0496, 0.4549, 0.007157, 0.5114, 0.009092, 0.5086, 0.0496, 0.4565, 0.04658, 0.3989, 0.02275, 0.4549, 0.007157, 0.4565, 0.04658, 0.405, 0.06177, 0.3452, 0.05732, 0.3989, 0.02275, 0.405, 0.06177, 0.3558, 0.09382, 0.2962, 0.1094, 0.3452, 0.05732, 0.3558, 0.09382, 0.3112, 0.1423, 0.2547, 0.178, 0.2962, 0.1094, 0.3112, 0.1423, 0.273, 0.2044, 0.2224, 0.2589, 0.2547, 0.178, 0.273, 0.2044, 0.2431, 0.2782, 0.2005, 0.3479, 0.2224, 0.2589, 0.2431, 0.2782, 0.2225, 0.3596, 0.1887, 0.4414, 0.2005, 0.3479, 0.2225, 0.3596, 0.2122, 0.4459, 0.188, 0.5361, 0.1887, 0.4414, 0.2122, 0.4459, 0.2107, 0.5332, 0.1971, 0.6299, 0.188, 0.5361, 0.2107, 0.5332, 0.2197, 0.6194, 0.2174, 0.7202, 0.1971, 0.6299, 0.2197, 0.6194, 0.2387, 0.702, 0.2477, 0.8033, 0.2174, 0.7202, 0.2387, 0.702, 0.2664, 0.7779, 0.2878, 0.8724, 0.2477, 0.8033, 0.2664, 0.7779, 0.3028, 0.8416, 0.3346, 0.926, 0.2878, 0.8724, 0.3028, 0.8416, 0.3456, 0.8916, 0.3861, 0.964, 0.3346, 0.926, 0.3456, 0.8916, 0.3933, 0.9259, 0.4414, 0.9848, 0.3861, 0.964, 0.3933, 0.9259, 0.4443, 0.9443, 0.498, 0.9868, 0.4414, 0.9848, 0.4443, 0.9443, 0.4964, 0.9474, 0.554, 0.9712, 0.498, 0.9868, 0.4964, 0.9474, 0.5478, 0.9322, 0.6077, 0.9367, 0.554, 0.9712, 0.5478, 0.9322, 0.5971, 0.9002, 0.6567, 0.8846, 0.6077, 0.9367, 0.5971, 0.9002, 0.6417, 0.8518, 0.6982, 0.816, 0.6567, 0.8846, 0.6417, 0.8518, 0.6799, 0.7896, 0.7306, 0.7352, 0.6982, 0.816, 0.6799, 0.7896, 0.7098, 0.7158, 0.7524, 0.6461, 0.7306, 0.7352, 0.7098, 0.7158, 0.7304, 0.6344, 0.7642, 0.5526, 0.7524, 0.6461, 0.7304, 0.6344, 0.7408, 0.5481, 0.7545, 0.6384, 0.7645, 0.5551, 0.787, 0.5591, 0.7767, 0.6497, 0.7352, 0.7182, 0.7545, 0.6384, 0.7767, 0.6497, 0.7563, 0.7372, 0.7062, 0.7911, 0.7352, 0.7182, 0.7563, 0.7372, 0.7253, 0.8187, 0.669, 0.8527, 0.7062, 0.7911, 0.7253, 0.8187, 0.6832, 0.8838, 0.6249, 0.899, 0.669, 0.8527, 0.6832, 0.8838, 0.6359, 0.9372, 0.5766, 0.9294, 0.6249, 0.899, 0.6359, 0.9372, 0.5822, 0.9683, 0.5268, 0.943, 0.5766, 0.9294, 0.5822, 0.9683, 0.5283, 0.9809, 0.4764, 0.9402, 0.5268, 0.943, 0.5283, 0.9809, 0.4734, 0.9809, 0.4273, 0.9218, 0.4764, 0.9402, 0.4734, 0.9809, 0.4203, 0.9577, 0.3816, 0.8879, 0.4273, 0.9218, 0.4203, 0.9577, 0.3707, 0.9225, 0.3397, 0.8401, 0.3816, 0.8879, 0.3707, 0.9225, 0.3248, 0.871, 0.3037, 0.7781, 0.3397, 0.8401, 0.3248, 0.871, 0.2851, 0.8037, 0.2763, 0.7035, 0.3037, 0.7781, 0.2851, 0.8037, 0.2538, 0.7222, 0.2587, 0.6218, 0.2763, 0.7035, 0.2538, 0.7222, 0.2362, 0.6312, 0.251, 0.5386, 0.2587, 0.6218, 0.2362, 0.6312, 0.2293, 0.541, 0.252, 0.4547, 0.251, 0.5386, 0.2293, 0.541, 0.2295, 0.4507, 0.262, 0.3715, 0.252, 0.4547, 0.2295, 0.4507, 0.2398, 0.3601, 0.2812, 0.2917, 0.262, 0.3715, 0.2398, 0.3601, 0.2602, 0.2727, 0.3103, 0.2188, 0.2812, 0.2917, 0.2602, 0.2727, 0.2912, 0.1912, 0.3474, 0.1572, 0.3103, 0.2188, 0.2912, 0.1912, 0.3333, 0.1262, 0.3915, 0.1109, 0.3474, 0.1572, 0.3333, 0.1262, 0.3805, 0.0727, 0.4398, 0.08049, 0.3915, 0.1109, 0.3805, 0.0727, 0.4342, 0.04161, 0.4896, 0.06688, 0.4398, 0.08049, 0.4342, 0.04161, 0.4881, 0.02892, 0.54, 0.06963, 0.4896, 0.06688, 0.4881, 0.02892, 0.543, 0.02888, 0.5891, 0.08793, 0.54, 0.06963, 0.543, 0.02888, 0.596, 0.0521, 0.6348, 0.1218, 0.5891, 0.08793, 0.596, 0.0521, 0.6457, 0.08724, 0.6767, 0.1696, 0.6348, 0.1218, 0.6457, 0.08724, 0.6916, 0.1386, 0.7127, 0.2315, 0.6767, 0.1696, 0.6916, 0.1386, 0.7313, 0.2059, 0.7401, 0.3062, 0.7127, 0.2315, 0.7313, 0.2059, 0.7626, 0.2875, 0.7577, 0.3879, 0.7401, 0.3062, 0.7626, 0.2875, 0.7802, 0.3785, 0.7655, 0.4712, 0.7577, 0.3879, 0.7802, 0.3785, 0.7872, 0.4688, 0.7645, 0.5551, 0.7655, 0.4712, 0.7872, 0.4688, 0.787, 0.5591])
_uv = me_cylinder_002.uv_layers.new(name='Logo Map')
_uv.uv.foreach_set('vector', [0.2194, 0.8499, 0.2176, 0.8497, 0.2176, 0.847, 0.2195, 0.8469, 0.2195, 0.8469, 0.2176, 0.847, 0.2171, 0.8443, 0.219, 0.8439, 0.219, 0.8439, 0.2171, 0.8443, 0.216, 0.8417, 0.2178, 0.8409, 0.2178, 0.8409, 0.216, 0.8417, 0.2144, 0.8393, 0.216, 0.8382, 0.216, 0.8382, 0.2144, 0.8393, 0.2123, 0.8373, 0.2136, 0.836, 0.2136, 0.836, 0.2123, 0.8373, 0.2099, 0.8358, 0.2108, 0.8342, 0.2108, 0.8342, 0.2099, 0.8358, 0.2071, 0.8347, 0.2078, 0.833, 0.2078, 0.833, 0.2071, 0.8347, 0.2042, 0.8341, 0.2045, 0.8323, 0.2045, 0.8323, 0.2042, 0.8341, 0.2012, 0.834, 0.2011, 0.8322, 0.2011, 0.8322, 0.2012, 0.834, 0.1983, 0.8345, 0.1978, 0.8327, 0.1978, 0.8327, 0.1983, 0.8345, 0.1955, 0.8355, 0.1946, 0.8338, 0.1946, 0.8338, 0.1955, 0.8355, 0.1929, 0.837, 0.1917, 0.8355, 0.1917, 0.8355, 0.1929, 0.837, 0.1907, 0.8389, 0.1892, 0.8377, 0.1892, 0.8377, 0.1907, 0.8389, 0.189, 0.8413, 0.1873, 0.8404, 0.1873, 0.8404, 0.189, 0.8413, 0.1878, 0.8438, 0.186, 0.8433, 0.186, 0.8433, 0.1878, 0.8438, 0.1872, 0.8465, 0.1853, 0.8463, 0.1853, 0.8463, 0.1872, 0.8465, 0.1872, 0.8492, 0.1853, 0.8493, 0.1853, 0.8493, 0.1872, 0.8492, 0.1877, 0.8519, 0.1858, 0.8524, 0.1858, 0.8524, 0.1877, 0.8519, 0.1887, 0.8545, 0.1869, 0.8553, 0.1869, 0.8553, 0.1887, 0.8545, 0.1903, 0.8569, 0.1888, 0.858, 0.1888, 0.858, 0.1903, 0.8569, 0.1924, 0.8589, 0.1912, 0.8603, 0.1912, 0.8603, 0.1924, 0.8589, 0.1949, 0.8604, 0.194, 0.862, 0.194, 0.862, 0.1949, 0.8604, 0.1976, 0.8615, 0.197, 0.8632, 0.197, 0.8632, 0.1976, 0.8615, 0.2005, 0.8621, 0.2003, 0.8639, 0.2003, 0.8639, 0.2005, 0.8621, 0.2035, 0.8622, 0.2036, 0.864, 0.2036, 0.864, 0.2035, 0.8622, 0.2065, 0.8617, 0.2069, 0.8635, 0.2069, 0.8635, 0.2065, 0.8617, 0.2093, 0.8608, 0.2101, 0.8624, 0.2101, 0.8624, 0.2093, 0.8608, 0.2119, 0.8593, 0.2131, 0.8607, 0.2131, 0.8607, 0.2119, 0.8593, 0.2141, 0.8573, 0.2156, 0.8585, 0.2156, 0.8585, 0.2141, 0.8573, 0.2158, 0.855, 0.2175, 0.8559, 0.2067, 0.8748, 0.2072, 0.8728, 0.208, 0.8709, 0.2092, 0.8692, 0.2108, 0.8677, 0.2127, 0.8666, 0.2147, 0.8658, 0.2169, 0.8654, 0.2191, 0.8654, 0.2213, 0.8658, 0.2234, 0.8666, 0.2252, 0.8677, 0.2268, 0.8692, 0.228, 0.8709, 0.2289, 0.8728, 0.2293, 0.8748, 0.2293, 0.8769, 0.2289, 0.8789, 0.228, 0.8808, 0.2268, 0.8826, 0.2252, 0.884, 0.2234, 0.8852, 0.2213, 0.886, 0.2191, 0.8864, 0.2169, 0.8864, 0.2147, 0.886, 0.2127, 0.8852, 0.2108, 0.884, 0.2092, 0.8826, 0.208, 0.8808, 0.2072, 0.8789, 0.2067, 0.8769, 0.2175, 0.8559, 0.2158, 0.855, 0.2169, 0.8524, 0.2188, 0.853, 0.2188, 0.853, 0.2169, 0.8524, 0.2176, 0.8497, 0.2194, 0.8499, 0.2414, 0.8377, 0.2418, 0.8396, 0.2418, 0.8415, 0.2414, 0.8434, 0.2407, 0.8452, 0.2395, 0.8468, 0.2381, 0.8481, 0.2363, 0.8492, 0.2344, 0.8499, 0.2324, 0.8503, 0.2304, 0.8503, 0.2283, 0.8499, 0.2264, 0.8492, 0.2247, 0.8481, 0.2233, 0.8468, 0.2221, 0.8452, 0.2213, 0.8434, 0.2209, 0.8415, 0.2209, 0.8396, 0.2213, 0.8377, 0.2221, 0.836, 0.2233, 0.8344, 0.2247, 0.833, 0.2264, 0.832, 0.2283, 0.8312, 0.2304, 0.8309, 0.2324, 0.8309, 0.2344, 0.8312, 0.2363, 0.832, 0.2381, 0.833, 0.2395, 0.8344, 0.2407, 0.836, 0.2056, 0.8771, 0.2056, 0.8753, 0.2067, 0.8752, 0.2067, 0.8772, 0.2109, 0.849, 0.2109, 0.8475, 0.2164, 0.8471, 0.2163, 0.8496, 0.2053, 0.879, 0.2056, 0.8771, 0.2067, 0.8772, 0.2063, 0.8793, 0.2109, 0.8475, 0.2107, 0.846, 0.2159, 0.8446, 0.2164, 0.8471, 0.2045, 0.8807, 0.2053, 0.879, 0.2063, 0.8793, 0.2055, 0.8812, 0.2107, 0.846, 0.2101, 0.8445, 0.2149, 0.8422, 0.2159, 0.8446, 0.2034, 0.8823, 0.2045, 0.8807, 0.2055, 0.8812, 0.2042, 0.883, 0.2101, 0.8445, 0.2092, 0.8433, 0.2135, 0.84, 0.2149, 0.8422, 0.2019, 0.8837, 0.2034, 0.8823, 0.2042, 0.883, 0.2026, 0.8845, 0.2092, 0.8433, 0.208, 0.8422, 0.2115, 0.8382, 0.2135, 0.84, 0.2002, 0.8847, 0.2019, 0.8837, 0.2026, 0.8845, 0.2007, 0.8856, 0.208, 0.8422, 0.2067, 0.8413, 0.2093, 0.8368, 0.2115, 0.8382, 0.1983, 0.8854, 0.2002, 0.8847, 0.2007, 0.8856, 0.1986, 0.8864, 0.2067, 0.8413, 0.2051, 0.8407, 0.2068, 0.8358, 0.2093, 0.8368, 0.1963, 0.8858, 0.1983, 0.8854, 0.1986, 0.8864, 0.1964, 0.8868, 0.2051, 0.8407, 0.2035, 0.8404, 0.2041, 0.8353, 0.2068, 0.8358, 0.1943, 0.8858, 0.1963, 0.8858, 0.1964, 0.8868, 0.1942, 0.8868, 0.2035, 0.8404, 0.2018, 0.8403, 0.2013, 0.8352, 0.2041, 0.8353, 0.1923, 0.8854, 0.1943, 0.8858, 0.1942, 0.8868, 0.192, 0.8864, 0.2018, 0.8403, 0.2001, 0.8406, 0.1986, 0.8356, 0.2013, 0.8352, 0.1904, 0.8846, 0.1923, 0.8854, 0.192, 0.8864, 0.1899, 0.8855, 0.2001, 0.8406, 0.1986, 0.8411, 0.196, 0.8365, 0.1986, 0.8356, 0.1887, 0.8835, 0.1904, 0.8846, 0.1899, 0.8855, 0.1879, 0.8844, 0.1986, 0.8411, 0.1971, 0.842, 0.1937, 0.8379, 0.196, 0.8365, 0.1872, 0.8822, 0.1887, 0.8835, 0.1879, 0.8844, 0.1863, 0.8828, 0.1971, 0.842, 0.1959, 0.843, 0.1917, 0.8397, 0.1937, 0.8379, 0.1861, 0.8806, 0.1872, 0.8822, 0.1863, 0.8828, 0.1851, 0.881, 0.1959, 0.843, 0.1949, 0.8443, 0.1901, 0.8418, 0.1917, 0.8397, 0.1853, 0.8788, 0.1861, 0.8806, 0.1851, 0.881, 0.1842, 0.8791, 0.1949, 0.8443, 0.1942, 0.8457, 0.189, 0.8442, 0.1901, 0.8418, 0.1849, 0.8769, 0.1853, 0.8788, 0.1842, 0.8791, 0.1838, 0.877, 0.1942, 0.8457, 0.1939, 0.8472, 0.1884, 0.8466, 0.189, 0.8442, 0.1849, 0.875, 0.1849, 0.8769, 0.1838, 0.877, 0.1838, 0.8749, 0.1939, 0.8472, 0.1938, 0.8487, 0.1884, 0.8492, 0.1884, 0.8466, 0.1853, 0.8732, 0.1849, 0.875, 0.1838, 0.8749, 0.1843, 0.8729, 0.1938, 0.8487, 0.1941, 0.8503, 0.1888, 0.8516, 0.1884, 0.8492, 0.1861, 0.8714, 0.1853, 0.8732, 0.1843, 0.8729, 0.1851, 0.8709, 0.1941, 0.8503, 0.1947, 0.8517, 0.1898, 0.854, 0.1888, 0.8516, 0.1872, 0.8698, 0.1861, 0.8714, 0.1851, 0.8709, 0.1864, 0.8692, 0.1947, 0.8517, 0.1956, 0.853, 0.1913, 0.8562, 0.1898, 0.854, 0.1887, 0.8685, 0.1872, 0.8698, 0.1864, 0.8692, 0.188, 0.8677, 0.1956, 0.853, 0.1967, 0.8541, 0.1932, 0.858, 0.1913, 0.8562, 0.1904, 0.8674, 0.1887, 0.8685, 0.188, 0.8677, 0.1899, 0.8665, 0.1967, 0.8541, 0.1981, 0.8549, 0.1955, 0.8595, 0.1932, 0.858, 0.1923, 0.8667, 0.1904, 0.8674, 0.1899, 0.8665, 0.192, 0.8657, 0.1981, 0.8549, 0.1996, 0.8555, 0.198, 0.8604, 0.1955, 0.8595, 0.1943, 0.8664, 0.1923, 0.8667, 0.192, 0.8657, 0.1942, 0.8654, 0.1996, 0.8555, 0.2013, 0.8559, 0.2007, 0.861, 0.198, 0.8604, 0.1963, 0.8664, 0.1943, 0.8664, 0.1942, 0.8654, 0.1964, 0.8654, 0.2013, 0.8559, 0.203, 0.8559, 0.2034, 0.8611, 0.2007, 0.861, 0.1983, 0.8668, 0.1963, 0.8664, 0.1964, 0.8654, 0.1986, 0.8658, 0.203, 0.8559, 0.2046, 0.8556, 0.2061, 0.8606, 0.2034, 0.8611, 0.2001, 0.8676, 0.1983, 0.8668, 0.1986, 0.8658, 0.2007, 0.8666, 0.2046, 0.8556, 0.2062, 0.8551, 0.2087, 0.8597, 0.2061, 0.8606, 0.2018, 0.8687, 0.2001, 0.8676, 0.2007, 0.8666, 0.2026, 0.8678, 0.2062, 0.8551, 0.2076, 0.8543, 0.2111, 0.8583, 0.2087, 0.8597, 0.2033, 0.87, 0.2018, 0.8687, 0.2026, 0.8678, 0.2042, 0.8694, 0.2076, 0.8543, 0.2089, 0.8532, 0.2131, 0.8565, 0.2111, 0.8583, 0.2044, 0.8717, 0.2033, 0.87, 0.2042, 0.8694, 0.2054, 0.8712, 0.2089, 0.8532, 0.2098, 0.8519, 0.2147, 0.8544, 0.2131, 0.8565, 0.2052, 0.8734, 0.2044, 0.8717, 0.2054, 0.8712, 0.2063, 0.8731, 0.2098, 0.8519, 0.2105, 0.8505, 0.2158, 0.8521, 0.2147, 0.8544, 0.2056, 0.8753, 0.2052, 0.8734, 0.2063, 0.8731, 0.2067, 0.8752, 0.2105, 0.8505, 0.2109, 0.849, 0.2163, 0.8496, 0.2158, 0.8521, 3.283, -0.1929, 3.488, 0.8178, 3.295, 0.8503, 3.105, -0.1629, 3.461, -0.2251, 3.68, 0.7829, 3.488, 0.8178, 3.283, -0.1929, 3.639, -0.2596, 3.872, 0.7457, 3.68, 0.7829, 3.461, -0.2251, -1.943, -0.2251, -2.162, 0.7829, -2.354, 0.7457, -2.12, -0.2596, -1.765, -0.1929, -1.969, 0.8178, -2.162, 0.7829, -1.943, -0.2251, -1.586, -0.1629, -1.777, 0.8502, -1.969, 0.8178, -1.765, -0.1929, -1.408, -0.135, -1.583, 0.8803, -1.777, 0.8502, -1.586, -0.1629, -1.228, -0.1094, -1.389, 0.9081, -1.583, 0.8803, -1.408, -0.135, -1.049, -0.08595, -1.195, 0.9334, -1.389, 0.9081, -1.228, -0.1094, -0.8689, -0.06475, -1.001, 0.9563, -1.195, 0.9334, -1.049, -0.08595, -0.6887, -0.04577, -0.8061, 0.9768, -1.001, 0.9563, -0.8689, -0.06475, -0.5083, -0.02901, -0.611, 0.9949, -0.8061, 0.9768, -0.6887, -0.04577, -0.3276, -0.01449, -0.4157, 1.011, -0.611, 0.9949, -0.5083, -0.02901, -0.1468, -0.00219, -0.2202, 1.024, -0.4157, 1.011, -0.3276, -0.01449, 0.03422, 0.007874, -0.02454, 1.035, -0.2202, 1.024, -0.1468, -0.00219, 0.2154, 0.0157, 0.1713, 1.043, -0.02454, 1.035, 0.03422, 0.007874, 0.3966, 0.0213, 0.3672, 1.049, 0.1713, 1.043, 0.2154, 0.0157, 0.5779, 0.02465, 0.5632, 1.053, 0.3672, 1.049, 0.3966, 0.0213, 0.7592, 0.02577, 0.7592, 1.054, 0.5632, 1.053, 0.5779, 0.02465, 0.9405, 0.02465, 0.9552, 1.053, 0.7592, 1.054, 0.7592, 0.02577, 1.122, 0.0213, 1.151, 1.049, 0.9552, 1.053, 0.9405, 0.02465, 1.303, 0.0157, 1.347, 1.043, 1.151, 1.049, 1.122, 0.0213, 1.484, 0.007874, 1.543, 1.035, 1.347, 1.043, 1.303, 0.0157, 1.665, -0.00219, 1.739, 1.024, 1.543, 1.035, 1.484, 0.007874, 1.846, -0.01449, 1.934, 1.011, 1.739, 1.024, 1.665, -0.00219, 2.027, -0.02901, 2.129, 0.9949, 1.934, 1.011, 1.846, -0.01449, 2.207, -0.04577, 2.324, 0.9768, 2.129, 0.9949, 2.027, -0.02901, 2.387, -0.06475, 2.519, 0.9563, 2.324, 0.9768, 2.207, -0.04577, 2.567, -0.08595, 2.714, 0.9334, 2.519, 0.9563, 2.387, -0.06475, 2.747, -0.1094, 2.908, 0.9081, 2.714, 0.9334, 2.567, -0.08595, 2.926, -0.135, 3.102, 0.8803, 2.908, 0.9081, 2.747, -0.1094, 3.105, -0.1629, 3.295, 0.8503, 3.102, 0.8803, 2.926, -0.135, 0.2176, 0.847, 0.2176, 0.8497, 0.2163, 0.8496, 0.2164, 0.8471, 0.2171, 0.8443, 0.2176, 0.847, 0.2164, 0.8471, 0.2159, 0.8446, 0.216, 0.8417, 0.2171, 0.8443, 0.2159, 0.8446, 0.2149, 0.8422, 0.2144, 0.8393, 0.216, 0.8417, 0.2149, 0.8422, 0.2135, 0.84, 0.2123, 0.8373, 0.2144, 0.8393, 0.2135, 0.84, 0.2115, 0.8382, 0.2099, 0.8358, 0.2123, 0.8373, 0.2115, 0.8382, 0.2093, 0.8368, 0.2071, 0.8347, 0.2099, 0.8358, 0.2093, 0.8368, 0.2068, 0.8358, 0.2042, 0.8341, 0.2071, 0.8347, 0.2068, 0.8358, 0.2041, 0.8353, 0.2012, 0.834, 0.2042, 0.8341, 0.2041, 0.8353, 0.2013, 0.8352, 0.1983, 0.8345, 0.2012, 0.834, 0.2013, 0.8352, 0.1986, 0.8356, 0.1955, 0.8355, 0.1983, 0.8345, 0.1986, 0.8356, 0.196, 0.8365, 0.1929, 0.837, 0.1955, 0.8355, 0.196, 0.8365, 0.1937, 0.8379, 0.1907, 0.8389, 0.1929, 0.837, 0.1937, 0.8379, 0.1917, 0.8397, 0.189, 0.8413, 0.1907, 0.8389, 0.1917, 0.8397, 0.1901, 0.8418, 0.1878, 0.8438, 0.189, 0.8413, 0.1901, 0.8418, 0.189, 0.8442, 0.1872, 0.8465, 0.1878, 0.8438, 0.189, 0.8442, 0.1884, 0.8466, 0.1872, 0.8492, 0.1872, 0.8465, 0.1884, 0.8466, 0.1884, 0.8492, 0.1877, 0.8519, 0.1872, 0.8492, 0.1884, 0.8492, 0.1888, 0.8516, 0.1887, 0.8545, 0.1877, 0.8519, 0.1888, 0.8516, 0.1898, 0.854, 0.1903, 0.8569, 0.1887, 0.8545, 0.1898, 0.854, 0.1913, 0.8562, 0.1924, 0.8589, 0.1903, 0.8569, 0.1913, 0.8562, 0.1932, 0.858, 0.1949, 0.8604, 0.1924, 0.8589, 0.1932, 0.858, 0.1955, 0.8595, 0.1976, 0.8615, 0.1949, 0.8604, 0.1955, 0.8595, 0.198, 0.8604, 0.2005, 0.8621, 0.1976, 0.8615, 0.198, 0.8604, 0.2007, 0.861, 0.2035, 0.8622, 0.2005, 0.8621, 0.2007, 0.861, 0.2034, 0.8611, 0.2065, 0.8617, 0.2035, 0.8622, 0.2034, 0.8611, 0.2061, 0.8606, 0.2093, 0.8608, 0.2065, 0.8617, 0.2061, 0.8606, 0.2087, 0.8597, 0.2119, 0.8593, 0.2093, 0.8608, 0.2087, 0.8597, 0.2111, 0.8583, 0.2141, 0.8573, 0.2119, 0.8593, 0.2111, 0.8583, 0.2131, 0.8565, 0.2158, 0.855, 0.2141, 0.8573, 0.2131, 0.8565, 0.2147, 0.8544, 0.2169, 0.8524, 0.2158, 0.855, 0.2147, 0.8544, 0.2158, 0.8521, 0.2176, 0.8497, 0.2169, 0.8524, 0.2158, 0.8521, 0.2163, 0.8496, 0.2188, 0.853, 0.2194, 0.8499, 0.2209, 0.8501, 0.2202, 0.8534, 0.2175, 0.8559, 0.2188, 0.853, 0.2202, 0.8534, 0.2189, 0.8565, 0.2156, 0.8585, 0.2175, 0.8559, 0.2189, 0.8565, 0.2168, 0.8595, 0.2131, 0.8607, 0.2156, 0.8585, 0.2168, 0.8595, 0.214, 0.8619, 0.2101, 0.8624, 0.2131, 0.8607, 0.214, 0.8619, 0.2109, 0.8638, 0.2069, 0.8635, 0.2101, 0.8624, 0.2109, 0.8638, 0.2073, 0.8649, 0.2036, 0.864, 0.2069, 0.8635, 0.2073, 0.8649, 0.2037, 0.8654, 0.2003, 0.8639, 0.2036, 0.864, 0.2037, 0.8654, 0.2001, 0.8654, 0.197, 0.8632, 0.2003, 0.8639, 0.2001, 0.8654, 0.1965, 0.8645, 0.194, 0.862, 0.197, 0.8632, 0.1965, 0.8645, 0.1932, 0.8633, 0.1912, 0.8603, 0.194, 0.862, 0.1932, 0.8633, 0.1902, 0.8614, 0.1888, 0.858, 0.1912, 0.8603, 0.1902, 0.8614, 0.1875, 0.859, 0.1869, 0.8553, 0.1888, 0.858, 0.1875, 0.859, 0.1855, 0.856, 0.1858, 0.8524, 0.1869, 0.8553, 0.1855, 0.856, 0.1843, 0.8527, 0.1853, 0.8493, 0.1858, 0.8524, 0.1843, 0.8527, 0.1838, 0.8494, 0.1853, 0.8463, 0.1853, 0.8493, 0.1838, 0.8494, 0.1838, 0.8462, 0.186, 0.8433, 0.1853, 0.8463, 0.1838, 0.8462, 0.1845, 0.8429, 0.1873, 0.8404, 0.186, 0.8433, 0.1845, 0.8429, 0.1859, 0.8397, 0.1892, 0.8377, 0.1873, 0.8404, 0.1859, 0.8397, 0.1879, 0.8367, 0.1917, 0.8355, 0.1892, 0.8377, 0.1879, 0.8367, 0.1907, 0.8344, 0.1946, 0.8338, 0.1917, 0.8355, 0.1907, 0.8344, 0.1939, 0.8324, 0.1978, 0.8327, 0.1946, 0.8338, 0.1939, 0.8324, 0.1975, 0.8313, 0.2011, 0.8322, 0.1978, 0.8327, 0.1975, 0.8313, 0.201, 0.8309, 0.2045, 0.8323, 0.2011, 0.8322, 0.201, 0.8309, 0.2047, 0.8309, 0.2078, 0.833, 0.2045, 0.8323, 0.2047, 0.8309, 0.2082, 0.8317, 0.2108, 0.8342, 0.2078, 0.833, 0.2082, 0.8317, 0.2115, 0.833, 0.2136, 0.836, 0.2108, 0.8342, 0.2115, 0.833, 0.2146, 0.8348, 0.216, 0.8382, 0.2136, 0.836, 0.2146, 0.8348, 0.2172, 0.8373, 0.2178, 0.8409, 0.216, 0.8382, 0.2172, 0.8373, 0.2193, 0.8402, 0.219, 0.8439, 0.2178, 0.8409, 0.2193, 0.8402, 0.2205, 0.8435, 0.2195, 0.8469, 0.219, 0.8439, 0.2205, 0.8435, 0.2209, 0.8468, 0.2194, 0.8499, 0.2195, 0.8469, 0.2209, 0.8468, 0.2209, 0.8501])
_uv.active_render = True
me_cylinder_002.materials.append(mat_paper)
me_cylinder_002.update()

# ---- curves / text
cu_beziercurve = bpy.data.curves.new('BezierCurve', 'CURVE')
cu_beziercurve.dimensions = '3D'
_sp = cu_beziercurve.splines.new('BEZIER'); _sp.bezier_points.add(9)
_sp.bezier_points.foreach_set('co', [-0.861, 0.1275, -0.529, 0.9836, 0.693, -0.4484, 0.1059, -1.031, -0.394, -0.7565, -0.3001, -0.4506, -0.1875, 0.8093, -0.1711, 0.4975, -0.413, 0.09055, -0.2658, -0.02224, 0.1118, 0.2875, 0.1661, 0.3956, -0.196, 0.0974, 0.542, 0.06406, -0.06345, 1.106])
_sp.bezier_points.foreach_set('handle_left', [-0.955, -0.2898, -0.2607, 0.4739, 1.248, -0.442, 0.7959, -1.092, -0.609, -0.5949, -0.7782, -0.3313, -0.7387, 0.6013, -0.1255, 1.033, -0.1387, -0.08494, -0.01583, -0.4224, -0.2243, 0.1464, 0.696, 0.3592, -0.2497, -0.2587, 0.522, 0.415, 0.4318, 0.9207])
_sp.bezier_points.foreach_set('handle_right', [-0.6265, 1.169, -1.199, 1.708, -0.09682, -0.4576, -0.1399, -1.009, -0.3175, -0.9447, 0.2565, -0.5896, 0.5311, 1.08, -0.2305, 0.0282, -0.6535, 0.2444, -0.4389, 0.2549, 0.3446, 0.3705, -0.1459, 0.417, -0.09477, 0.4886, 0.5833, -0.1045, -0.1247, 1.217])
for _p, _l, _r in zip(_sp.bezier_points, ['ALIGNED', 'ALIGNED', 'ALIGNED', 'ALIGNED', 'ALIGNED', 'ALIGNED', 'ALIGNED', 'ALIGNED', 'FREE', 'FREE'], ['ALIGNED', 'ALIGNED', 'ALIGNED', 'ALIGNED', 'ALIGNED', 'ALIGNED', 'ALIGNED', 'ALIGNED', 'FREE', 'FREE']): _p.handle_left_type = _l; _p.handle_right_type = _r
_sp.bezier_points.foreach_set('radius', [0.2159, 1.0, 1.0, 1.0, 1.0, 1.0, 1.0, 0.7041, 0.4538, 0.03267])
_sp.order_u = 0
_sp.order_v = 0
_sp.resolution_u = 20
_sp = cu_beziercurve.splines.new('BEZIER'); _sp.bezier_points.add(0)
_sp.bezier_points.foreach_set('co', [0.9836, 0.693, -0.4484])
_sp.bezier_points.foreach_set('handle_left', [0.4739, 1.248, -0.442])
_sp.bezier_points.foreach_set('handle_right', [1.708, -0.09682, -0.4576])
for _p, _l, _r in zip(_sp.bezier_points, ['ALIGNED'], ['ALIGNED']): _p.handle_left_type = _l; _p.handle_right_type = _r
_sp.order_u = 0
_sp.order_v = 0
_sp.resolution_u = 20
cu_beziercurve.materials.append(mat_material_003)
cu_beziercurve.use_path = True
cu_beziercurve.use_radius = False
cu_beziercurve.bevel_mode = 'OBJECT'
cu_beziercurve.bevel_profile.use_clip = True
cu_beziercurve.bevel_resolution = 0
cu_beziercurve.offset = 0.01
cu_beziercurve.resolution_u = 20
cu_beziercurve.fill_mode = 'FULL'
cu_beziercurve.use_fill_caps = True
cu_plane = bpy.data.curves.new('Plane', 'CURVE')
cu_plane.dimensions = '3D'
_sp = cu_plane.splines.new('POLY'); _sp.points.add(7)
_sp.points.foreach_set('co', [-0.3144, -1.394, 0.0314, 0.0, 0.1645, -0.5045, 4.775e-08, 0.0, 1.395, -0.3286, -1.184e-07, 0.0, 0.2507, 0.03906, -1.626e-08, 0.0, 0.008569, 1.346, 4.358e-08, 0.0, -0.2719, 0.1541, -7.329e-08, 0.0, -1.435, 0.006932, 8.366e-08, 0.0, -0.3899, -0.4617, -0.0314, 0.0])
_sp.order_v = 0
_sp.resolution_v = 0
_sp.use_cyclic_u = True
_sp.use_endpoint_u = True
_sp.use_smooth = False
cu_plane.bevel_mode = 'OBJECT'
cu_plane.fill_mode = 'FULL'

# ---- objects
ob_light = bpy.data.objects.new('Light', light_light)
ob_camera = bpy.data.objects.new('Camera', cam_camera)
ob_ice_cream = bpy.data.objects.new('Ice Cream', cu_beziercurve)
ob_plane = bpy.data.objects.new('Plane', cu_plane)
ob_cup = bpy.data.objects.new('Cup', me_cylinder_002)

# ---- transforms, parenting, visibility, modifiers, constraints
ob_light.location = (10.35, -9.285, 10.11)
ob_light.rotation_euler = (0.8955, 0.1956, 0.8034)
ob_light.lock_rotations_4d = False
ob_light.empty_display_type = 'ARROWS'
ob_light.color = (0.0, 0.0, 0.0, 0.0)
ob_light.lineart.crease_threshold = 0.0
ob_camera.location = (7.359, -6.926, 5.331)
ob_camera.rotation_euler = (1.109, 0.0, 0.8149)
ob_camera.lock_rotations_4d = False
ob_camera.empty_display_type = 'ARROWS'
ob_camera.color = (0.0, 0.0, 0.0, 0.0)
ob_camera.display_type = 'WIRE'
ob_camera.lineart.crease_threshold = 0.0
ob_ice_cream.location = (0.07235, -0.1418, 1.09)
ob_ice_cream.rotation_euler = (0.0, -0.0, -10.66)
ob_ice_cream.scale = (0.7433, 0.7433, 0.7467)
_m = ob_ice_cream.modifiers.new('Subdivision', 'SUBSURF')
_m.levels = 3
_m.render_levels = 3
ob_plane.location = (0.0, 0.0, 2.714)
ob_plane.rotation_euler = (-1.344e-07, 1.571, 0.0)
ob_plane.scale = (0.4361, 0.4361, 0.4361)
ob_cup.location = (-0.01633, -0.008332, 0.0)
ob_cup.rotation_euler = (0.0, -0.0, 6.512)
_m = ob_cup.modifiers.new('Subdivision', 'SUBSURF')
_m.uv_smooth = 'PRESERVE_CORNERS'
_m.levels = 4
_m.render_levels = 4
cu_beziercurve.bevel_object = ob_plane

# ---- collection membership
col_collection.objects.link(ob_light)
col_collection.objects.link(ob_camera)
col_collection.objects.link(ob_ice_cream)
col_collection.objects.link(ob_plane)
col_collection.objects.link(ob_cup)

# ---- scene / render settings (as saved in the file)
scene.camera = ob_camera
scene.frame_start = 1; scene.frame_end = 250; scene.frame_set(169)
scene.render.engine = 'BLENDER_EEVEE_NEXT'
scene.render.resolution_percentage = 300
scene.cycles.sampling_pattern = 'TABULATED_SOBOL'
scene.eevee.taa_render_samples = 128
scene.eevee.use_gtao = True
scene.eevee.use_raytracing = True
scene.view_settings.view_transform = 'Filmic'
bpy.context.view_layer.update()

